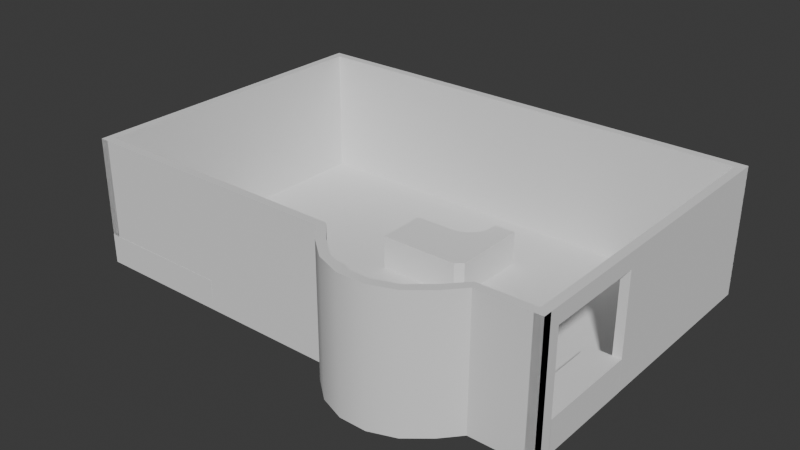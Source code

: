 # Source: shop.blend  (saved by Blender 4.5.90; exported with 4.5.12 LTS)
import bpy
from mathutils import Matrix  # noqa: F401  (used for matrix-valued properties, if any)

bpy.ops.wm.read_factory_settings(use_empty=True)
scene = bpy.context.scene
scene.name = 'Scene'

# ---- collections
col_base = bpy.data.collections.new('BASE'); scene.collection.children.link(col_base)
col_refs = bpy.data.collections.new('Refs'); col_base.children.link(col_refs)
col_room = bpy.data.collections.new('Room'); col_base.children.link(col_room)
col_assets = bpy.data.collections.new('Assets'); scene.collection.children.link(col_assets)
col_aya = bpy.data.collections.new('Aya')  # instanced only; not linked into the scene
col_oga = bpy.data.collections.new('Oga')  # instanced only; not linked into the scene
col_ura = bpy.data.collections.new('Ura')  # instanced only; not linked into the scene
col_counter = bpy.data.collections.new('Counter')  # instanced only; not linked into the scene
col_desk = bpy.data.collections.new('Desk')  # instanced only; not linked into the scene
col_fire = bpy.data.collections.new('Fire')  # instanced only; not linked into the scene

# ---- materials (node trees are filled in below, after node groups)
mat_ayazone = bpy.data.materials.new('AyaZone')
mat_ayazone.diffuse_color = (0.8003, 0.7141, 0.4889, 1.0)
mat_urazone = bpy.data.materials.new('UraZone')
mat_urazone.diffuse_color = (0.6078, 0.8003, 0.5455, 1.0)
mat_ogazone = bpy.data.materials.new('OgaZone')
mat_ogazone.diffuse_color = (0.8003, 0.4745, 0.7537, 1.0)

# ---- node groups
ng_smooth_by_angle = bpy.data.node_groups.new('Smooth by Angle', 'GeometryNodeTree')
_s = ng_smooth_by_angle.interface.new_socket(name='Mesh', in_out='OUTPUT', socket_type='NodeSocketGeometry')
_s = ng_smooth_by_angle.interface.new_socket(name='Mesh', in_out='INPUT', socket_type='NodeSocketGeometry')
_s = ng_smooth_by_angle.interface.new_socket(name='Angle', in_out='INPUT', socket_type='NodeSocketFloat')
_s.subtype = 'ANGLE'
_s.default_value = 0.5236
_s.min_value = 0.0
_s.max_value = 3.142
_s.description = 'Maximum face angle for smooth edges'
_s = ng_smooth_by_angle.interface.new_socket(name='Ignore Sharpness', in_out='INPUT', socket_type='NodeSocketBool')
_s.force_non_field = True
ng_smooth_by_angle.description = 'Set the sharpness of mesh edges based on the angle between the neighboring faces'
ng_smooth_by_angle.is_modifier = True
_N = ng_smooth_by_angle.nodes; _L = ng_smooth_by_angle.links
n0 = _N.new('GeometryNodeSetShadeSmooth'); n0.name = 'Set Shade Smooth'; n0.location = (120, -80)
n0.domain = 'EDGE'
n1 = _N.new('GeometryNodeSetShadeSmooth'); n1.name = 'Set Shade Smooth.001'; n1.location = (300, -80)
n2 = _N.new('NodeGroupOutput'); n2.name = 'Group Output'; n2.location = (480, -80)
n3 = _N.new('GeometryNodeInputMeshEdgeAngle'); n3.name = 'Edge Angle'; n3.location = (-440, -240)
n4 = _N.new('NodeGroupInput'); n4.name = 'Group Input'; n4.location = (-80, -80)
n5 = _N.new('GeometryNodeInputEdgeSmooth'); n5.name = 'Is Edge Smooth'; n5.location = (-260, -120)
n6 = _N.new('GeometryNodeInputShadeSmooth'); n6.name = 'Is Shade Smooth'; n6.location = (-440, -397)
n7 = _N.new('FunctionNodeCompare'); n7.name = 'Compare'; n7.location = (-260, -260)
n7.operation = 'LESS_EQUAL'
n7.inputs[6].default_value = (0.0, 0.0, 0.0, 0.0)
n7.inputs[7].default_value = (0.0, 0.0, 0.0, 0.0)
n8 = _N.new('FunctionNodeBooleanMath'); n8.name = 'Boolean Math.001'; n8.location = (-80, -260)
n9 = _N.new('NodeGroupInput'); n9.name = 'Group Input.001'; n9.location = (-440, -329)
n10 = _N.new('NodeGroupInput'); n10.name = 'Group Input.002'; n10.location = (-259, -189)
n11 = _N.new('FunctionNodeBooleanMath'); n11.name = 'Boolean Math'; n11.location = (-80, -149)
n11.operation = 'OR'
n12 = _N.new('FunctionNodeBooleanMath'); n12.name = 'Boolean Math.002'; n12.location = (-260, -380)
n12.operation = 'OR'
n13 = _N.new('NodeGroupInput'); n13.name = 'Group Input.003'; n13.location = (-440, -460)
_L.new(n3.outputs[0], n7.inputs[0])
_L.new(n1.outputs[0], n2.inputs[0])
_L.new(n9.outputs[1], n7.inputs[1])
_L.new(n7.outputs[0], n8.inputs[0])
_L.new(n4.outputs[0], n0.inputs[0])
_L.new(n0.outputs[0], n1.inputs[0])
_L.new(n8.outputs[0], n0.inputs[2])
_L.new(n10.outputs[2], n11.inputs[1])
_L.new(n5.outputs[0], n11.inputs[0])
_L.new(n11.outputs[0], n0.inputs[1])
_L.new(n13.outputs[2], n12.inputs[1])
_L.new(n6.outputs[0], n12.inputs[0])
_L.new(n12.outputs[0], n8.inputs[1])
n2.is_active_output = True

# ---- material node trees
mat_ayazone.use_nodes = True; mat_ayazone.node_tree.nodes.clear()
_N = mat_ayazone.node_tree.nodes; _L = mat_ayazone.node_tree.links
n0 = _N.new('ShaderNodeBsdfPrincipled'); n0.name = 'Principled BSDF'; n0.location = (10, 300)
n1 = _N.new('ShaderNodeOutputMaterial'); n1.name = 'Material Output'; n1.location = (300, 300)
_L.new(n0.outputs[0], n1.inputs[0])
n1.is_active_output = True
mat_urazone.use_nodes = True; mat_urazone.node_tree.nodes.clear()
_N = mat_urazone.node_tree.nodes; _L = mat_urazone.node_tree.links
n0 = _N.new('ShaderNodeBsdfPrincipled'); n0.name = 'Principled BSDF'; n0.location = (10, 300)
n1 = _N.new('ShaderNodeOutputMaterial'); n1.name = 'Material Output'; n1.location = (300, 300)
_L.new(n0.outputs[0], n1.inputs[0])
n1.is_active_output = True
mat_ogazone.use_nodes = True; mat_ogazone.node_tree.nodes.clear()
_N = mat_ogazone.node_tree.nodes; _L = mat_ogazone.node_tree.links
n0 = _N.new('ShaderNodeBsdfPrincipled'); n0.name = 'Principled BSDF'; n0.location = (10, 300)
n0.inputs[0].default_value = (0.7991, 0.7991, 0.7991, 1.0)
n1 = _N.new('ShaderNodeOutputMaterial'); n1.name = 'Material Output'; n1.location = (300, 300)
_L.new(n0.outputs[0], n1.inputs[0])
n1.is_active_output = True

# ---- world
world_world = bpy.data.worlds.new('World'); scene.world = world_world
world_world.use_nodes = True; world_world.node_tree.nodes.clear()
_N = world_world.node_tree.nodes; _L = world_world.node_tree.links
n0 = _N.new('ShaderNodeOutputWorld'); n0.name = 'World Output'; n0.location = (300, 300)
n1 = _N.new('ShaderNodeBackground'); n1.name = 'Background'; n1.location = (10, 300)
n1.inputs[0].default_value = (0.05088, 0.05088, 0.05088, 1.0)
_L.new(n1.outputs[0], n0.inputs[0])
n0.is_active_output = True
world_world.color = (0.05088, 0.05088, 0.05088)
world_world.sun_shadow_jitter_overblur = 0.0

# ---- meshes
me_cube_020 = bpy.data.meshes.new('Cube.020')
me_cube_020.from_pydata([(3.5, 11.74, 0.2747), (3.5, -11.77, 0.2747), (3.5, 11.77, 7.786), (3.5, -11.74, 7.786), (-3.5, 11.77, 7.786), (-3.5, -11.74, 7.786), (-0.5, 11.74, 0.2747), (-0.5, -11.77, 0.2747), (-0.5, -11.74, 6.786), (-0.5, 11.77, 6.786), (-3.5, -11.74, 6.786), (-3.5, 11.77, 6.786)], [], [(0, 2, 3, 1), (3, 2, 4, 5), (6, 7, 8, 9), (8, 10, 11, 9), (0, 6, 9, 2), (1, 7, 6, 0), (5, 10, 8, 3), (3, 8, 7, 1), (2, 9, 11, 4), (4, 11, 10, 5)])
me_cube_020.update()
me_desk_baseshape = bpy.data.meshes.new('Desk_BaseShape')
me_desk_baseshape.from_pydata([(-16.14, -12.5, 0.5302), (-16.14, 12.5, 0.5302), (-6.141, 12.5, 0.5302), (-6.141, -2.5, 0.5302), (-16.14, -12.5, 7.53), (-16.14, 12.5, 7.53), (-6.141, 12.5, 7.53), (-6.141, -2.5, 7.53), (16.14, -12.5, 0.5302), (16.14, -2.5, 0.5302), (16.14, -12.5, 7.53), (16.14, -2.5, 7.53), (7.5, -12.5, 0.5302), (7.5, -12.5, 7.53), (7.5, -2.5, 0.5302), (7.5, -2.5, 7.53), (-6.141, 12.5, 4.03), (-6.141, -2.5, 4.03), (-16.14, -12.5, 4.03), (-16.14, 12.5, 4.03), (16.14, -2.5, 4.03), (16.14, -12.5, 4.03), (7.5, -12.5, 4.03), (7.5, -2.5, 4.03), (16.14, 2.415, 4.03), (16.14, 0.5, 7.53), (7.5, 0.5, 7.53), (7.5, 2.415, 4.03)], [], [(4, 7, 6, 5), (17, 16, 6, 7), (23, 17, 7, 15), (16, 19, 5, 6), (19, 18, 4, 5), (13, 15, 7, 4), (21, 20, 11, 10), (22, 21, 10, 13), (18, 22, 13, 4), (10, 11, 15, 13), (23, 15, 26, 27), (9, 14, 23, 20), (0, 12, 22, 18), (12, 8, 21, 22), (8, 9, 20, 21), (1, 0, 18, 19), (2, 1, 19, 16), (14, 3, 17, 23), (3, 2, 16, 17), (24, 27, 26, 25), (20, 23, 27, 24), (15, 11, 25, 26), (11, 20, 24, 25)])
me_desk_baseshape.update()
me_table_baseshape = bpy.data.meshes.new('Table_BaseShape')
me_table_baseshape.from_pydata([(10.5, 10.0, 8.052), (-1.014, -10.0, 8.052), (-10.5, -10.0, 8.052), (5.286, 10.0, 8.052), (-10.5, 2.0, 8.052), (-1.014, 2.0, 8.052), (5.286, 8.3, 8.052), (0.9333, 2.308, 8.052), (2.69, 3.203, 8.052), (4.083, 4.597, 8.052), (4.978, 6.353, 8.052), (10.5, 1.585e-06, 8.052), (10.5, -5.0, 8.052), (10.5, 6.353, 8.052), (10.5, 8.3, 8.052), (5.286, 10.0, 0.008321), (10.5, 10.0, 0.008321), (-1.014, -10.0, 0.008321), (-10.5, -10.0, 0.008321), (-10.5, 2.0, 0.008321), (10.5, -5.0, 0.008321), (-1.014, 2.0, 0.008321), (0.9333, 2.308, 0.008321), (2.69, 3.203, 0.008321), (4.083, 4.597, 0.008321), (4.978, 6.353, 0.008321), (5.286, 8.3, 0.008321), (10.5, 6.353, 0.008321), (10.5, 1.585e-06, 0.008321), (10.5, 8.3, 0.008321), (8.893, -10.0, 8.052), (10.5, -8.393, 8.052), (9.514, -8.731, 8.052), (10.5, -8.393, 0.008321), (8.893, -10.0, 0.008321)], [], [(2, 1, 5, 4), (12, 31, 33, 20), (7, 5, 1, 30, 32), (6, 10, 13, 14), (10, 9, 11, 13), (9, 8, 12, 11), (3, 6, 14, 0), (3, 0, 16, 15), (11, 12, 20, 28), (9, 10, 25, 24), (8, 7, 32, 31, 12), (14, 13, 27, 29), (10, 6, 26, 25), (1, 2, 18, 17), (4, 5, 21, 19), (2, 4, 19, 18), (6, 3, 15, 26), (5, 7, 22, 21), (0, 14, 29, 16), (7, 8, 23, 22), (13, 11, 28, 27), (8, 9, 24, 23), (30, 31, 32), (33, 31, 30, 34), (30, 1, 17, 34)])
me_table_baseshape.polygons.foreach_set('use_smooth', [True] * 25)
_uv = me_table_baseshape.uv_layers.new(name='UVMap')
_uv.uv.foreach_set('vector', [0.0, 0.0, 0.0, 0.0, 0.0, 0.0, 0.0, 0.0, 0.0, 0.0, 0.0, 0.0, 0.0, 0.0, 0.0, 0.0, 0.0, 0.0, 0.0, 0.0, 0.0, 0.0, 0.0, 0.0, 0.0, 0.0, 0.0, 0.0, 0.0, 0.0, 0.0, 0.0, 0.0, 0.0, 0.0, 0.0, 0.0, 0.0, 0.0, 0.0, 0.0, 0.0, 0.0, 0.0, 0.0, 0.0, 0.0, 0.0, 0.0, 0.0, 0.0, 0.0, 0.0, 0.0, 0.0, 0.0, 0.0, 0.0, 0.0, 0.0, 0.0, 0.0, 0.0, 0.0, 0.0, 0.0, 0.0, 0.0, 0.0, 0.0, 0.0, 0.0, 0.0, 0.0, 0.0, 0.0, 0.0, 0.0, 0.0, 0.0, 0.0, 0.0, 0.0, 0.0, 0.0, 0.0, 0.0, 0.0, 0.0, 0.0, 0.0, 0.0, 0.0, 0.0, 0.0, 0.0, 0.0, 0.0, 0.0, 0.0, 0.0, 0.0, 0.0, 0.0, 0.0, 0.0, 0.0, 0.0, 0.0, 0.0, 0.0, 0.0, 0.0, 0.0, 0.0, 0.0, 0.0, 0.0, 0.0, 0.0, 0.0, 0.0, 0.0, 0.0, 0.0, 0.0, 0.0, 0.0, 0.0, 0.0, 0.0, 0.0, 0.0, 0.0, 0.0, 0.0, 0.0, 0.0, 0.0, 0.0, 0.0, 0.0, 0.0, 0.0, 0.0, 0.0, 0.0, 0.0, 0.0, 0.0, 0.0, 0.0, 0.0, 0.0, 0.0, 0.0, 0.0, 0.0, 0.0, 0.0, 0.0, 0.0, 0.0, 0.0, 0.0, 0.0, 0.0, 0.0, 0.0, 0.0, 0.0, 0.0, 0.0, 0.0, 0.0, 0.0, 0.0, 0.0, 0.0, 0.0, 0.0, 0.0, 0.0, 0.0, 0.0, 0.0, 0.0, 0.0, 0.0, 0.0, 0.0, 0.0, 0.0, 0.0, 0.0, 0.0, 0.0, 0.0, 0.0, 0.0, 0.0, 0.0])
me_table_baseshape.update()
me_groundshape = bpy.data.meshes.new('GroundShape')
me_groundshape.from_pydata([(-56.25, 37.5, 0.0), (-56.25, -37.5, 0.0), (5.662e-06, -37.5, 0.0), (-36.56, 37.5, 0.0), (-36.56, -5.375, 0.0), (8.116e-07, -5.375, 0.0), (-36.56, 37.5, 0.0), (36.56, 37.5, 0.0), (-36.56, -5.375, 0.0), (36.56, -5.375, 0.0), (56.25, 37.5, 0.0), (56.25, -37.5, 0.0), (5.662e-06, -37.5, 0.0), (36.56, 37.5, 0.0), (8.116e-07, -5.375, 0.0), (36.56, -5.375, 0.0), (42.19, -37.5, 0.0), (7.031, -37.5, 0.0), (38.53, -41.66, 0.0), (10.68, -41.66, 0.0), (33.55, -45.78, 0.0), (27.69, -47.94, 0.0), (21.53, -47.94, 0.0), (15.67, -45.78, 0.0)], [], [(4, 3, 0, 1), (4, 1, 2, 5), (8, 9, 7, 6), (11, 10, 13, 15), (16, 11, 15, 14, 12, 17, 19, 23, 22, 21, 20, 18)])
me_groundshape.polygons.foreach_set('material_index', [0, 0, 1, 2, 2])
_uv = me_groundshape.uv_layers.new(name='UVMap')
_uv.uv.foreach_set('vector', [0.6875, 0.5938, 0.6875, 0.75, 0.625, 0.75, 0.625, 0.5, 0.6875, 0.5938, 0.625, 0.5, 0.75, 0.5, 0.75, 0.5938, 0.6875, 0.5938, 0.8125, 0.5938, 0.8125, 0.75, 0.6875, 0.75, 0.875, 0.5, 0.875, 0.75, 0.8125, 0.75, 0.8125, 0.5938, 0.0, 0.0, 0.875, 0.5, 0.8125, 0.5938, 0.0, 0.0, 0.0, 0.0, 0.0, 0.0, 0.0, 0.0, 0.0, 0.0, 0.0, 0.0, 0.0, 0.0, 0.0, 0.0, 0.0, 0.0])
me_groundshape.materials.append(mat_ayazone)
me_groundshape.materials.append(mat_urazone)
me_groundshape.materials.append(mat_ogazone)
me_groundshape.update()
me_wallbackshape = bpy.data.meshes.new('WallBackShape')
me_wallbackshape.from_pydata([(-56.25, -37.5, -0.04375), (56.25, -37.5, -0.04375), (-56.25, -37.38, 30.0), (56.25, -37.37, 30.0), (42.19, -37.5, -0.04375), (42.19, -37.37, 30.0), (7.031, -37.5, -0.04375), (7.031, -37.38, 30.0), (10.68, -41.53, 30.0), (38.53, -41.53, 30.0), (15.67, -45.65, 30.0), (21.53, -47.82, 30.0), (27.69, -47.82, 30.0), (33.55, -45.65, 30.0), (38.53, -41.66, -0.04375), (10.68, -41.66, -0.04375), (33.55, -45.78, -0.04375), (27.69, -47.94, -0.04375), (21.53, -47.94, -0.04375), (15.67, -45.78, -0.04375)], [], [(7, 6, 15, 8), (5, 9, 14, 4), (5, 4, 1, 3), (7, 2, 0, 6), (12, 17, 16, 13), (11, 18, 17, 12), (10, 19, 18, 11), (8, 15, 19, 10), (14, 9, 13, 16)])
me_wallbackshape.polygons.foreach_set('use_smooth', [True] * 9)
me_wallbackshape.update()
me_wallfrontshape = bpy.data.meshes.new('WallFrontShape')
me_wallfrontshape.from_pydata([(-56.25, 37.5, -0.04375), (56.25, 37.5, -0.04375), (-56.25, 37.62, 30.0), (56.25, 37.63, 30.0)], [], [(3, 1, 0, 2)])
me_wallfrontshape.polygons.foreach_set('use_smooth', [True] * 1)
me_wallfrontshape.update()
me_wallleftshape = bpy.data.meshes.new('WallLeftShape')
me_wallleftshape.from_pydata([(56.25, 37.5, -0.04375), (56.25, -37.5, -0.04375), (56.25, 37.63, 30.0), (56.25, -37.37, 30.0), (56.25, -9.344, 0.0), (56.25, -32.86, 0.0), (56.25, -9.266, 26.24), (56.25, -32.78, 26.24)], [], [(6, 2, 3, 7), (4, 0, 2, 6), (3, 1, 5, 7)])
me_wallleftshape.polygons.foreach_set('use_smooth', [True] * 3)
me_wallleftshape.update()
me_wallrightshape = bpy.data.meshes.new('WallRightShape')
me_wallrightshape.from_pydata([(-56.25, 37.5, -0.04375), (-56.25, -37.5, -0.04375), (-56.25, 37.62, 30.0), (-56.25, -37.38, 30.0)], [], [(1, 3, 2, 0)])
me_wallrightshape.polygons.foreach_set('use_smooth', [True] * 1)
me_wallrightshape.update()

# ---- objects
ob_counter_base = bpy.data.objects.new('Counter_Base', me_cube_020)
ob_desk_base = bpy.data.objects.new('Desk_Base', me_desk_baseshape)
ob_table_base = bpy.data.objects.new('Table_Base', me_table_baseshape)
ob_ref = bpy.data.objects.new('Ref', None)
ob_aya = bpy.data.objects.new('Aya', None)
ob_oga = bpy.data.objects.new('Oga', None)
ob_ura = bpy.data.objects.new('Ura', None)
ob_ground = bpy.data.objects.new('Ground', me_groundshape)
ob_wallback = bpy.data.objects.new('WallBack', me_wallbackshape)
ob_wallfront = bpy.data.objects.new('WallFront', me_wallfrontshape)
ob_wallleft = bpy.data.objects.new('WallLeft', me_wallleftshape)
ob_wallright = bpy.data.objects.new('WallRight', me_wallrightshape)
ob_counter = bpy.data.objects.new('Counter', None)
ob_desk = bpy.data.objects.new('Desk', None)
ob_fire = bpy.data.objects.new('Fire', None)

# ---- transforms, parenting, visibility, modifiers, constraints
ob_counter_base.location = (52.75, -21.12, -0.3185)
ob_counter_base.hide_viewport = True
ob_desk_base.location = (-40.11, -25.0, -0.5739)
ob_desk_base.hide_viewport = True
ob_table_base.location = (2.5, 9.0, -0.05207)
_m = ob_table_base.modifiers.new('Smooth by Angle', 'NODES')
_m.node_group = ng_smooth_by_angle
_m.use_pin_to_last = True
_m.show_group_selector = False
ob_ref.location = (9.766, 44.54, 0.7812)
ob_ref.rotation_euler = (0.0, -0.0, -3.142)
ob_ref.scale = (31.23, 34.85, 34.85)
ob_ref.empty_display_type = 'IMAGE'
ob_ref.empty_display_size = 5.0
ob_ref.use_empty_image_alpha = True
ob_ref.empty_image_side = 'FRONT'
ob_ref.color = (1.0, 1.0, 1.0, 0.65)
ob_ref.hide_viewport = True
ob_aya.location = (-38.71, -20.34, 0.0)
ob_aya.instance_type = 'COLLECTION'
ob_oga.location = (44.1, -20.77, 0.0)
ob_oga.rotation_euler = (0.0, 0.0, -4.712)
ob_oga.instance_type = 'COLLECTION'
ob_ura.location = (-1.347e-06, 15.41, 0.0)
ob_ura.instance_type = 'COLLECTION'
ob_ground.location = (0.0, 0.0, 0.0)
ob_wallback.location = (0.0, 0.0, 0.0)
_m = ob_wallback.modifiers.new('Solidify', 'SOLIDIFY')
_m.thickness = 2.0
_m = ob_wallback.modifiers.new('Smooth by Angle', 'NODES')
_m.node_group = ng_smooth_by_angle
_m.use_pin_to_last = True
_m.show_group_selector = False
ob_wallfront.location = (0.0, 0.0, 0.0)
_m = ob_wallfront.modifiers.new('Solidify', 'SOLIDIFY')
_m.thickness = 2.0
_m = ob_wallfront.modifiers.new('Smooth by Angle', 'NODES')
_m.node_group = ng_smooth_by_angle
_m.use_pin_to_last = True
_m.show_group_selector = False
ob_wallleft.location = (0.0, 0.0, 0.0)
_m = ob_wallleft.modifiers.new('Solidify', 'SOLIDIFY')
_m.thickness = 2.0
_m = ob_wallleft.modifiers.new('Smooth by Angle', 'NODES')
_m.node_group = ng_smooth_by_angle
_m.use_pin_to_last = True
_m.show_group_selector = False
ob_wallright.location = (0.0, 0.0, 0.0)
_m = ob_wallright.modifiers.new('Solidify', 'SOLIDIFY')
_m.thickness = 2.0
_m = ob_wallright.modifiers.new('Smooth by Angle', 'NODES')
_m.node_group = ng_smooth_by_angle
_m.use_pin_to_last = True
_m.show_group_selector = False
ob_counter.location = (56.25, -21.02, 0.0)
ob_counter.rotation_euler = (0.0, -0.0, -1.571)
ob_counter.instance_type = 'COLLECTION'
ob_desk.location = (-34.14, -35.38, 0.0)
ob_desk.rotation_euler = (0.0, -0.0, 3.142)
ob_desk.instance_type = 'COLLECTION'
ob_fire.location = (-50.0, -14.0, 4.169)
ob_fire.rotation_euler = (0.0, -0.0, 0.5236)
ob_fire.instance_type = 'COLLECTION'
ob_aya.instance_collection = col_aya
ob_oga.instance_collection = col_oga
ob_ura.instance_collection = col_ura
ob_counter.instance_collection = col_counter
ob_desk.instance_collection = col_desk
ob_fire.instance_collection = col_fire

# ---- collection membership
col_base.objects.link(ob_counter_base)
col_base.objects.link(ob_desk_base)
col_base.objects.link(ob_table_base)
col_refs.objects.link(ob_ref)
col_refs.objects.link(ob_aya)
col_refs.objects.link(ob_oga)
col_refs.objects.link(ob_ura)
col_room.objects.link(ob_ground)
col_room.objects.link(ob_wallback)
col_room.objects.link(ob_wallfront)
col_room.objects.link(ob_wallleft)
col_room.objects.link(ob_wallright)
col_assets.objects.link(ob_counter)
col_assets.objects.link(ob_desk)
col_assets.objects.link(ob_fire)

# ---- scene / render settings (as saved in the file)
scene.frame_start = 1; scene.frame_end = 250; scene.frame_set(5)
scene.render.engine = 'BLENDER_EEVEE_NEXT'
bpy.context.view_layer.update()

# ---- added for rendering (the .blend has no active camera and no usable light): camera, sun
cam_auto = bpy.data.cameras.new('AutoCamera')
cam_auto.lens = 50.0
cam_auto.sensor_width = 36.0
cam_auto.clip_end = 2346.42
ob_auto_camera = bpy.data.objects.new('AutoCamera', cam_auto)
scene.collection.objects.link(ob_auto_camera)
ob_auto_camera.location = (133.7, -165.599, 121.938)
ob_auto_camera.rotation_euler = (1.09748, -7.21219e-08, 0.694738)
scene.camera = ob_auto_camera
light_auto_sun = bpy.data.lights.new('AutoSun', 'SUN')
light_auto_sun.energy = 3.0
light_auto_sun.angle = 0.0523599
ob_auto_sun = bpy.data.objects.new('AutoSun', light_auto_sun)
scene.collection.objects.link(ob_auto_sun)
ob_auto_sun.rotation_euler = (0.872665, 0.174533, 0.523599)
bpy.context.view_layer.update()
